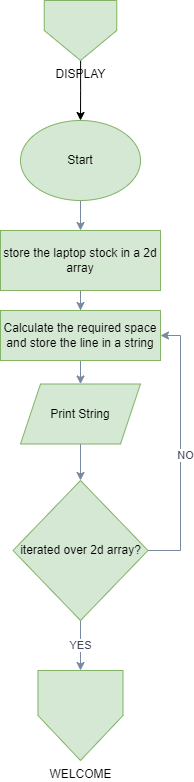

The diagram above was exported from draw.io. Its source (the exported page's mxGraphModel, read from the mxfile embedded in the PNG):
<mxGraphModel dx="1379" dy="788" grid="1" gridSize="10" guides="1" tooltips="1" connect="1" arrows="1" fold="1" page="1" pageScale="1" pageWidth="1169" pageHeight="827" math="0" shadow="0">
  <root>
    <mxCell id="0" />
    <mxCell id="1" parent="0" />
    <mxCell id="7b_Sj9CR_DKMVxWMHQ7G-33" value="" style="edgeStyle=orthogonalEdgeStyle;rounded=0;orthogonalLoop=1;jettySize=auto;html=1;strokeColor=#788AA3;fontColor=#46495D;fillColor=#B2C9AB;" edge="1" parent="1" source="7b_Sj9CR_DKMVxWMHQ7G-2" target="7b_Sj9CR_DKMVxWMHQ7G-32">
      <mxGeometry relative="1" as="geometry" />
    </mxCell>
    <mxCell id="7b_Sj9CR_DKMVxWMHQ7G-2" value="Start" style="ellipse;whiteSpace=wrap;html=1;fillColor=#d5e8d4;strokeColor=#82b366;" vertex="1" parent="1">
      <mxGeometry x="500" y="120" width="120" height="80" as="geometry" />
    </mxCell>
    <mxCell id="7b_Sj9CR_DKMVxWMHQ7G-30" value="" style="edgeStyle=orthogonalEdgeStyle;rounded=0;orthogonalLoop=1;jettySize=auto;html=1;" edge="1" parent="1" source="7b_Sj9CR_DKMVxWMHQ7G-31" target="7b_Sj9CR_DKMVxWMHQ7G-2">
      <mxGeometry relative="1" as="geometry" />
    </mxCell>
    <mxCell id="7b_Sj9CR_DKMVxWMHQ7G-31" value="DISPLAY" style="verticalLabelPosition=bottom;verticalAlign=top;html=1;shape=offPageConnector;rounded=0;size=0.5;fillColor=#d5e8d4;strokeColor=#82b366;" vertex="1" parent="1">
      <mxGeometry x="523.75" width="72.5" height="60" as="geometry" />
    </mxCell>
    <mxCell id="7b_Sj9CR_DKMVxWMHQ7G-35" value="" style="edgeStyle=orthogonalEdgeStyle;rounded=0;orthogonalLoop=1;jettySize=auto;html=1;strokeColor=#788AA3;fontColor=#46495D;fillColor=#B2C9AB;" edge="1" parent="1" source="7b_Sj9CR_DKMVxWMHQ7G-32" target="7b_Sj9CR_DKMVxWMHQ7G-34">
      <mxGeometry relative="1" as="geometry" />
    </mxCell>
    <mxCell id="7b_Sj9CR_DKMVxWMHQ7G-32" value="store the laptop stock in a 2d array" style="whiteSpace=wrap;html=1;fillColor=#d5e8d4;strokeColor=#82b366;" vertex="1" parent="1">
      <mxGeometry x="480" y="230" width="160" height="60" as="geometry" />
    </mxCell>
    <mxCell id="7b_Sj9CR_DKMVxWMHQ7G-37" value="" style="edgeStyle=orthogonalEdgeStyle;rounded=0;orthogonalLoop=1;jettySize=auto;html=1;strokeColor=#788AA3;fontColor=#46495D;fillColor=#B2C9AB;" edge="1" parent="1" source="7b_Sj9CR_DKMVxWMHQ7G-34" target="7b_Sj9CR_DKMVxWMHQ7G-36">
      <mxGeometry relative="1" as="geometry" />
    </mxCell>
    <mxCell id="7b_Sj9CR_DKMVxWMHQ7G-34" value="Calculate the required space and store the line in a string" style="whiteSpace=wrap;html=1;fillColor=#d5e8d4;strokeColor=#82b366;" vertex="1" parent="1">
      <mxGeometry x="480" y="310" width="160" height="50" as="geometry" />
    </mxCell>
    <mxCell id="VqhRlfUMRmoFvQE0p_U4-4" value="" style="edgeStyle=orthogonalEdgeStyle;rounded=0;orthogonalLoop=1;jettySize=auto;html=1;strokeColor=#788AA3;fontColor=#46495D;fillColor=#B2C9AB;" edge="1" parent="1" source="7b_Sj9CR_DKMVxWMHQ7G-36" target="VqhRlfUMRmoFvQE0p_U4-3">
      <mxGeometry relative="1" as="geometry" />
    </mxCell>
    <mxCell id="7b_Sj9CR_DKMVxWMHQ7G-36" value="Print String" style="shape=parallelogram;perimeter=parallelogramPerimeter;whiteSpace=wrap;html=1;fixedSize=1;fillColor=#d5e8d4;strokeColor=#82b366;" vertex="1" parent="1">
      <mxGeometry x="500" y="383.5" width="120" height="60" as="geometry" />
    </mxCell>
    <mxCell id="VqhRlfUMRmoFvQE0p_U4-5" style="edgeStyle=orthogonalEdgeStyle;rounded=0;orthogonalLoop=1;jettySize=auto;html=1;entryX=1;entryY=0.5;entryDx=0;entryDy=0;strokeColor=#788AA3;fontColor=#46495D;fillColor=#B2C9AB;" edge="1" parent="1" source="VqhRlfUMRmoFvQE0p_U4-3" target="7b_Sj9CR_DKMVxWMHQ7G-34">
      <mxGeometry relative="1" as="geometry">
        <Array as="points">
          <mxPoint x="660" y="550" />
          <mxPoint x="660" y="335" />
        </Array>
      </mxGeometry>
    </mxCell>
    <mxCell id="VqhRlfUMRmoFvQE0p_U4-6" value="NO" style="edgeLabel;html=1;align=center;verticalAlign=middle;resizable=0;points=[];fontColor=#46495D;" vertex="1" connectable="0" parent="VqhRlfUMRmoFvQE0p_U4-5">
      <mxGeometry x="-0.0393" y="-4" relative="1" as="geometry">
        <mxPoint as="offset" />
      </mxGeometry>
    </mxCell>
    <mxCell id="5WahIE6VPlYz6345ar8u-2" value="YES" style="edgeStyle=orthogonalEdgeStyle;rounded=0;orthogonalLoop=1;jettySize=auto;html=1;strokeColor=#788AA3;fontColor=#46495D;fillColor=#B2C9AB;" edge="1" parent="1" source="VqhRlfUMRmoFvQE0p_U4-3" target="5WahIE6VPlYz6345ar8u-1">
      <mxGeometry relative="1" as="geometry" />
    </mxCell>
    <mxCell id="VqhRlfUMRmoFvQE0p_U4-3" value="iterated over 2d array?" style="rhombus;whiteSpace=wrap;html=1;fillColor=#d5e8d4;strokeColor=#82b366;" vertex="1" parent="1">
      <mxGeometry x="492.5" y="480" width="135" height="140" as="geometry" />
    </mxCell>
    <mxCell id="5WahIE6VPlYz6345ar8u-1" value="WELCOME&lt;br&gt;" style="verticalLabelPosition=bottom;verticalAlign=top;html=1;shape=offPageConnector;rounded=0;size=0.5;fillColor=#d5e8d4;strokeColor=#82b366;" vertex="1" parent="1">
      <mxGeometry x="517.5" y="670" width="85" height="90" as="geometry" />
    </mxCell>
  </root>
</mxGraphModel>